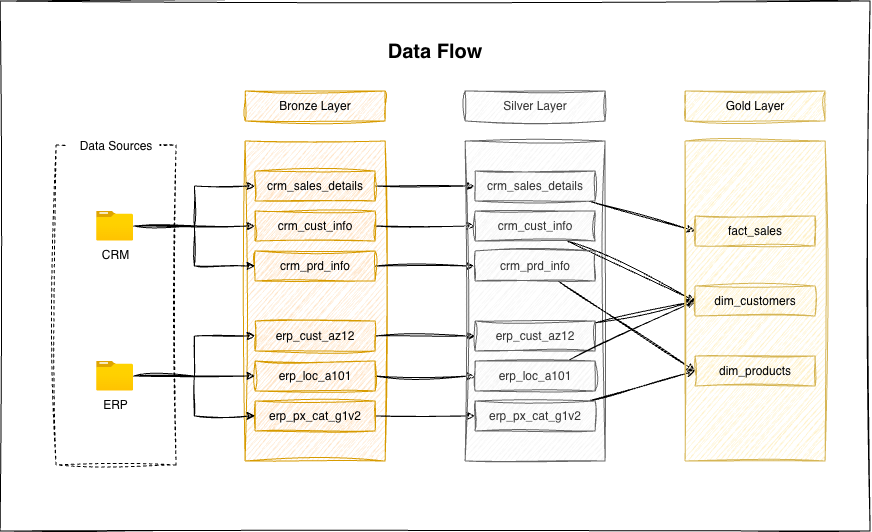

The diagram above was exported from draw.io. Its source (the exported page's mxGraphModel, read from the mxfile embedded in the PNG):
<mxGraphModel dx="1121" dy="825" grid="1" gridSize="10" guides="1" tooltips="1" connect="1" arrows="1" fold="1" page="1" pageScale="1" pageWidth="850" pageHeight="1100" math="0" shadow="0">
  <root>
    <mxCell id="0" />
    <mxCell id="1" parent="0" />
    <mxCell id="lmSqFUPSSzZc0c01NYfJ-66" parent="1" style="rounded=0;whiteSpace=wrap;html=1;sketch=1;hachureGap=4;jiggle=2;curveFitting=1;fontFamily=Architects Daughter;fontSource=https%3A%2F%2Ffonts.googleapis.com%2Fcss%3Ffamily%3DArchitects%2BDaughter;" value="" vertex="1">
      <mxGeometry height="530" width="870" x="214" y="160" as="geometry" />
    </mxCell>
    <mxCell id="lmSqFUPSSzZc0c01NYfJ-53" parent="1" style="rounded=0;whiteSpace=wrap;html=1;strokeColor=default;dashed=1;sketch=1;curveFitting=1;jiggle=2;" value="" vertex="1">
      <mxGeometry height="320" width="120" x="270" y="304" as="geometry" />
    </mxCell>
    <mxCell id="lmSqFUPSSzZc0c01NYfJ-3" parent="1" style="rounded=0;whiteSpace=wrap;html=1;fillColor=#ffe6cc;strokeColor=#d79b00;sketch=1;curveFitting=1;jiggle=2;" value="Bronze Layer" vertex="1">
      <mxGeometry height="30" width="140" x="459" y="250" as="geometry" />
    </mxCell>
    <mxCell id="lmSqFUPSSzZc0c01NYfJ-8" parent="1" style="rounded=0;whiteSpace=wrap;html=1;fillColor=#ffe6cc;strokeColor=#d79b00;fillStyle=hatch;sketch=1;curveFitting=1;jiggle=2;" value="" vertex="1">
      <mxGeometry height="320" width="140" x="459" y="300" as="geometry" />
    </mxCell>
    <mxCell id="lmSqFUPSSzZc0c01NYfJ-39" edge="1" parent="1" source="lmSqFUPSSzZc0c01NYfJ-9" style="edgeStyle=orthogonalEdgeStyle;rounded=0;orthogonalLoop=1;jettySize=auto;html=1;entryX=0;entryY=0.5;entryDx=0;entryDy=0;sketch=1;curveFitting=1;jiggle=2;" target="lmSqFUPSSzZc0c01NYfJ-17">
      <mxGeometry relative="1" as="geometry" />
    </mxCell>
    <mxCell id="lmSqFUPSSzZc0c01NYfJ-9" parent="1" style="rounded=0;whiteSpace=wrap;html=1;fillColor=#ffe6cc;strokeColor=#d79b00;sketch=1;curveFitting=1;jiggle=2;" value="crm_sales_details" vertex="1">
      <mxGeometry height="30" width="120" x="469" y="330" as="geometry" />
    </mxCell>
    <mxCell id="lmSqFUPSSzZc0c01NYfJ-40" edge="1" parent="1" source="lmSqFUPSSzZc0c01NYfJ-10" style="edgeStyle=orthogonalEdgeStyle;rounded=0;orthogonalLoop=1;jettySize=auto;html=1;entryX=0;entryY=0.5;entryDx=0;entryDy=0;sketch=1;curveFitting=1;jiggle=2;" target="lmSqFUPSSzZc0c01NYfJ-18">
      <mxGeometry relative="1" as="geometry" />
    </mxCell>
    <mxCell id="lmSqFUPSSzZc0c01NYfJ-10" parent="1" style="rounded=0;whiteSpace=wrap;html=1;fillColor=#ffe6cc;strokeColor=#d79b00;sketch=1;curveFitting=1;jiggle=2;" value="crm_cust_info" vertex="1">
      <mxGeometry height="30" width="120" x="469" y="370" as="geometry" />
    </mxCell>
    <mxCell id="lmSqFUPSSzZc0c01NYfJ-41" edge="1" parent="1" source="lmSqFUPSSzZc0c01NYfJ-11" style="edgeStyle=orthogonalEdgeStyle;rounded=0;orthogonalLoop=1;jettySize=auto;html=1;entryX=0;entryY=0.5;entryDx=0;entryDy=0;sketch=1;curveFitting=1;jiggle=2;" target="lmSqFUPSSzZc0c01NYfJ-19">
      <mxGeometry relative="1" as="geometry" />
    </mxCell>
    <mxCell id="lmSqFUPSSzZc0c01NYfJ-11" parent="1" style="rounded=0;whiteSpace=wrap;html=1;fillColor=#ffe6cc;strokeColor=#d79b00;sketch=1;curveFitting=1;jiggle=2;" value="crm_prd_info" vertex="1">
      <mxGeometry height="30" width="120" x="469" y="410" as="geometry" />
    </mxCell>
    <mxCell id="lmSqFUPSSzZc0c01NYfJ-42" edge="1" parent="1" source="lmSqFUPSSzZc0c01NYfJ-12" style="edgeStyle=orthogonalEdgeStyle;rounded=0;orthogonalLoop=1;jettySize=auto;html=1;sketch=1;curveFitting=1;jiggle=2;" target="lmSqFUPSSzZc0c01NYfJ-20">
      <mxGeometry relative="1" as="geometry" />
    </mxCell>
    <mxCell id="lmSqFUPSSzZc0c01NYfJ-12" parent="1" style="rounded=0;whiteSpace=wrap;html=1;fillColor=#ffe6cc;strokeColor=#d79b00;sketch=1;curveFitting=1;jiggle=2;" value="erp_cust_az12" vertex="1">
      <mxGeometry height="30" width="120" x="469" y="480" as="geometry" />
    </mxCell>
    <mxCell id="lmSqFUPSSzZc0c01NYfJ-43" edge="1" parent="1" source="lmSqFUPSSzZc0c01NYfJ-13" style="edgeStyle=orthogonalEdgeStyle;rounded=0;orthogonalLoop=1;jettySize=auto;html=1;sketch=1;curveFitting=1;jiggle=2;" target="lmSqFUPSSzZc0c01NYfJ-21">
      <mxGeometry relative="1" as="geometry" />
    </mxCell>
    <mxCell id="lmSqFUPSSzZc0c01NYfJ-13" parent="1" style="rounded=0;whiteSpace=wrap;html=1;fillColor=#ffe6cc;strokeColor=#d79b00;sketch=1;curveFitting=1;jiggle=2;" value="erp_loc_a101" vertex="1">
      <mxGeometry height="30" width="120" x="469" y="520" as="geometry" />
    </mxCell>
    <mxCell id="lmSqFUPSSzZc0c01NYfJ-44" edge="1" parent="1" source="lmSqFUPSSzZc0c01NYfJ-14" style="edgeStyle=orthogonalEdgeStyle;rounded=0;orthogonalLoop=1;jettySize=auto;html=1;sketch=1;curveFitting=1;jiggle=2;" target="lmSqFUPSSzZc0c01NYfJ-22">
      <mxGeometry relative="1" as="geometry" />
    </mxCell>
    <mxCell id="lmSqFUPSSzZc0c01NYfJ-14" parent="1" style="rounded=0;whiteSpace=wrap;html=1;fillColor=#ffe6cc;strokeColor=#d79b00;sketch=1;curveFitting=1;jiggle=2;" value="erp_px_cat_g1v2" vertex="1">
      <mxGeometry height="30" width="120" x="469" y="560" as="geometry" />
    </mxCell>
    <mxCell id="lmSqFUPSSzZc0c01NYfJ-15" parent="1" style="rounded=0;whiteSpace=wrap;html=1;fillColor=#f5f5f5;strokeColor=#666666;fontColor=#333333;sketch=1;curveFitting=1;jiggle=2;" value="Silver Layer" vertex="1">
      <mxGeometry height="30" width="140" x="679" y="250" as="geometry" />
    </mxCell>
    <mxCell id="lmSqFUPSSzZc0c01NYfJ-16" parent="1" style="rounded=0;whiteSpace=wrap;html=1;fillColor=#f5f5f5;strokeColor=#666666;fillStyle=hatch;fontColor=#333333;sketch=1;curveFitting=1;jiggle=2;" value="" vertex="1">
      <mxGeometry height="320" width="140" x="679" y="300" as="geometry" />
    </mxCell>
    <mxCell id="lmSqFUPSSzZc0c01NYfJ-45" edge="1" parent="1" source="lmSqFUPSSzZc0c01NYfJ-17" style="rounded=0;orthogonalLoop=1;jettySize=auto;html=1;entryX=0;entryY=0.5;entryDx=0;entryDy=0;sketch=1;curveFitting=1;jiggle=2;" target="lmSqFUPSSzZc0c01NYfJ-34">
      <mxGeometry relative="1" as="geometry" />
    </mxCell>
    <mxCell id="lmSqFUPSSzZc0c01NYfJ-17" parent="1" style="rounded=0;whiteSpace=wrap;html=1;fillColor=#f5f5f5;fontColor=#333333;strokeColor=#666666;sketch=1;curveFitting=1;jiggle=2;" value="crm_sales_details" vertex="1">
      <mxGeometry height="30" width="120" x="689" y="330" as="geometry" />
    </mxCell>
    <mxCell id="lmSqFUPSSzZc0c01NYfJ-46" edge="1" parent="1" source="lmSqFUPSSzZc0c01NYfJ-18" style="rounded=0;orthogonalLoop=1;jettySize=auto;html=1;entryX=0;entryY=0.5;entryDx=0;entryDy=0;sketch=1;curveFitting=1;jiggle=2;" target="lmSqFUPSSzZc0c01NYfJ-35">
      <mxGeometry relative="1" as="geometry" />
    </mxCell>
    <mxCell id="lmSqFUPSSzZc0c01NYfJ-18" parent="1" style="rounded=0;whiteSpace=wrap;html=1;fillColor=#f5f5f5;fontColor=#333333;strokeColor=#666666;sketch=1;curveFitting=1;jiggle=2;" value="crm_cust_info" vertex="1">
      <mxGeometry height="30" width="120" x="689" y="370" as="geometry" />
    </mxCell>
    <mxCell id="lmSqFUPSSzZc0c01NYfJ-47" edge="1" parent="1" source="lmSqFUPSSzZc0c01NYfJ-19" style="rounded=0;orthogonalLoop=1;jettySize=auto;html=1;entryX=0;entryY=0.5;entryDx=0;entryDy=0;sketch=1;curveFitting=1;jiggle=2;" target="lmSqFUPSSzZc0c01NYfJ-36">
      <mxGeometry relative="1" as="geometry" />
    </mxCell>
    <mxCell id="lmSqFUPSSzZc0c01NYfJ-19" parent="1" style="rounded=0;whiteSpace=wrap;html=1;fillColor=#f5f5f5;fontColor=#333333;strokeColor=#666666;sketch=1;curveFitting=1;jiggle=2;" value="crm_prd_info" vertex="1">
      <mxGeometry height="30" width="120" x="689" y="410" as="geometry" />
    </mxCell>
    <mxCell id="lmSqFUPSSzZc0c01NYfJ-48" edge="1" parent="1" source="lmSqFUPSSzZc0c01NYfJ-20" style="rounded=0;orthogonalLoop=1;jettySize=auto;html=1;entryX=0;entryY=0.5;entryDx=0;entryDy=0;sketch=1;curveFitting=1;jiggle=2;" target="lmSqFUPSSzZc0c01NYfJ-35">
      <mxGeometry relative="1" as="geometry" />
    </mxCell>
    <mxCell id="lmSqFUPSSzZc0c01NYfJ-20" parent="1" style="rounded=0;whiteSpace=wrap;html=1;fillColor=#f5f5f5;fontColor=#333333;strokeColor=#666666;sketch=1;curveFitting=1;jiggle=2;" value="erp_cust_az12" vertex="1">
      <mxGeometry height="30" width="120" x="689" y="480" as="geometry" />
    </mxCell>
    <mxCell id="lmSqFUPSSzZc0c01NYfJ-49" edge="1" parent="1" source="lmSqFUPSSzZc0c01NYfJ-21" style="rounded=0;orthogonalLoop=1;jettySize=auto;html=1;entryX=0;entryY=0.5;entryDx=0;entryDy=0;sketch=1;curveFitting=1;jiggle=2;" target="lmSqFUPSSzZc0c01NYfJ-35">
      <mxGeometry relative="1" as="geometry" />
    </mxCell>
    <mxCell id="lmSqFUPSSzZc0c01NYfJ-21" parent="1" style="rounded=0;whiteSpace=wrap;html=1;fillColor=#f5f5f5;fontColor=#333333;strokeColor=#666666;sketch=1;curveFitting=1;jiggle=2;" value="erp_loc_a101" vertex="1">
      <mxGeometry height="30" width="120" x="689" y="520" as="geometry" />
    </mxCell>
    <mxCell id="lmSqFUPSSzZc0c01NYfJ-50" edge="1" parent="1" source="lmSqFUPSSzZc0c01NYfJ-22" style="rounded=0;orthogonalLoop=1;jettySize=auto;html=1;entryX=0;entryY=0.5;entryDx=0;entryDy=0;sketch=1;curveFitting=1;jiggle=2;" target="lmSqFUPSSzZc0c01NYfJ-36">
      <mxGeometry relative="1" as="geometry" />
    </mxCell>
    <mxCell id="lmSqFUPSSzZc0c01NYfJ-22" parent="1" style="rounded=0;whiteSpace=wrap;html=1;fillColor=#f5f5f5;fontColor=#333333;strokeColor=#666666;sketch=1;curveFitting=1;jiggle=2;" value="erp_px_cat_g1v2" vertex="1">
      <mxGeometry height="30" width="120" x="689" y="560" as="geometry" />
    </mxCell>
    <mxCell id="lmSqFUPSSzZc0c01NYfJ-31" parent="1" style="rounded=0;whiteSpace=wrap;html=1;fillColor=#fff2cc;strokeColor=#d6b656;sketch=1;curveFitting=1;jiggle=2;" value="Gold Layer" vertex="1">
      <mxGeometry height="30" width="140" x="899" y="250" as="geometry" />
    </mxCell>
    <mxCell id="lmSqFUPSSzZc0c01NYfJ-32" parent="1" style="rounded=0;whiteSpace=wrap;html=1;fillColor=#fff2cc;strokeColor=#d6b656;fillStyle=hatch;sketch=1;curveFitting=1;jiggle=2;" value="" vertex="1">
      <mxGeometry height="320" width="140" x="899" y="300" as="geometry" />
    </mxCell>
    <mxCell id="lmSqFUPSSzZc0c01NYfJ-34" parent="1" style="rounded=0;whiteSpace=wrap;html=1;fillColor=#fff2cc;strokeColor=#d6b656;sketch=1;curveFitting=1;jiggle=2;" value="fact_sales" vertex="1">
      <mxGeometry height="30" width="120" x="909" y="375" as="geometry" />
    </mxCell>
    <mxCell id="lmSqFUPSSzZc0c01NYfJ-35" parent="1" style="rounded=0;whiteSpace=wrap;html=1;fillColor=#fff2cc;strokeColor=#d6b656;sketch=1;curveFitting=1;jiggle=2;" value="dim_customers" vertex="1">
      <mxGeometry height="30" width="120" x="909" y="445" as="geometry" />
    </mxCell>
    <mxCell id="lmSqFUPSSzZc0c01NYfJ-36" parent="1" style="rounded=0;whiteSpace=wrap;html=1;fillColor=#fff2cc;strokeColor=#d6b656;sketch=1;curveFitting=1;jiggle=2;" value="dim_products" vertex="1">
      <mxGeometry height="30" width="120" x="909" y="515" as="geometry" />
    </mxCell>
    <mxCell id="lmSqFUPSSzZc0c01NYfJ-56" edge="1" parent="1" source="lmSqFUPSSzZc0c01NYfJ-51" style="edgeStyle=orthogonalEdgeStyle;rounded=0;orthogonalLoop=1;jettySize=auto;html=1;sketch=1;curveFitting=1;jiggle=2;" target="lmSqFUPSSzZc0c01NYfJ-10">
      <mxGeometry relative="1" as="geometry" />
    </mxCell>
    <mxCell id="lmSqFUPSSzZc0c01NYfJ-57" edge="1" parent="1" source="lmSqFUPSSzZc0c01NYfJ-51" style="edgeStyle=orthogonalEdgeStyle;rounded=0;orthogonalLoop=1;jettySize=auto;html=1;entryX=0;entryY=0.5;entryDx=0;entryDy=0;sketch=1;curveFitting=1;jiggle=2;" target="lmSqFUPSSzZc0c01NYfJ-9">
      <mxGeometry relative="1" as="geometry" />
    </mxCell>
    <mxCell id="lmSqFUPSSzZc0c01NYfJ-58" edge="1" parent="1" source="lmSqFUPSSzZc0c01NYfJ-51" style="edgeStyle=orthogonalEdgeStyle;rounded=0;orthogonalLoop=1;jettySize=auto;html=1;entryX=0;entryY=0.5;entryDx=0;entryDy=0;sketch=1;curveFitting=1;jiggle=2;" target="lmSqFUPSSzZc0c01NYfJ-11">
      <mxGeometry relative="1" as="geometry" />
    </mxCell>
    <mxCell id="lmSqFUPSSzZc0c01NYfJ-51" parent="1" style="image;aspect=fixed;html=1;points=[];align=center;fontSize=12;image=img/lib/azure2/general/Folder_Blank.svg;rounded=0;sketch=1;curveFitting=1;jiggle=2;" value="CRM" vertex="1">
      <mxGeometry height="30" width="36.96" x="310.52" y="370" as="geometry" />
    </mxCell>
    <mxCell id="lmSqFUPSSzZc0c01NYfJ-60" edge="1" parent="1" source="lmSqFUPSSzZc0c01NYfJ-52" style="edgeStyle=orthogonalEdgeStyle;rounded=0;orthogonalLoop=1;jettySize=auto;html=1;entryX=0;entryY=0.5;entryDx=0;entryDy=0;sketch=1;curveFitting=1;jiggle=2;" target="lmSqFUPSSzZc0c01NYfJ-12">
      <mxGeometry relative="1" as="geometry" />
    </mxCell>
    <mxCell id="lmSqFUPSSzZc0c01NYfJ-61" edge="1" parent="1" source="lmSqFUPSSzZc0c01NYfJ-52" style="edgeStyle=orthogonalEdgeStyle;rounded=0;orthogonalLoop=1;jettySize=auto;html=1;entryX=0;entryY=0.5;entryDx=0;entryDy=0;sketch=1;curveFitting=1;jiggle=2;" target="lmSqFUPSSzZc0c01NYfJ-13">
      <mxGeometry relative="1" as="geometry" />
    </mxCell>
    <mxCell id="lmSqFUPSSzZc0c01NYfJ-62" edge="1" parent="1" source="lmSqFUPSSzZc0c01NYfJ-52" style="edgeStyle=orthogonalEdgeStyle;rounded=0;orthogonalLoop=1;jettySize=auto;html=1;entryX=0;entryY=0.5;entryDx=0;entryDy=0;sketch=1;curveFitting=1;jiggle=2;" target="lmSqFUPSSzZc0c01NYfJ-14">
      <mxGeometry relative="1" as="geometry" />
    </mxCell>
    <mxCell id="lmSqFUPSSzZc0c01NYfJ-52" parent="1" style="image;aspect=fixed;html=1;points=[];align=center;fontSize=12;image=img/lib/azure2/general/Folder_Blank.svg;rounded=0;sketch=1;curveFitting=1;jiggle=2;" value="ERP" vertex="1">
      <mxGeometry height="30" width="36.96" x="310.52" y="520" as="geometry" />
    </mxCell>
    <mxCell id="lmSqFUPSSzZc0c01NYfJ-63" parent="1" style="whiteSpace=wrap;html=1;strokeColor=none;rounded=0;sketch=1;curveFitting=1;jiggle=2;" value="Data Sources" vertex="1">
      <mxGeometry height="30" width="90" x="285" y="290" as="geometry" />
    </mxCell>
    <mxCell id="lmSqFUPSSzZc0c01NYfJ-64" parent="1" style="text;html=1;whiteSpace=wrap;strokeColor=none;fillColor=none;align=center;verticalAlign=middle;rounded=0;fontStyle=1;sketch=1;curveFitting=1;jiggle=2;fontSize=20;" value="&lt;font&gt;Data Flow&lt;/font&gt;" vertex="1">
      <mxGeometry height="40" width="160" x="569" y="190" as="geometry" />
    </mxCell>
  </root>
</mxGraphModel>